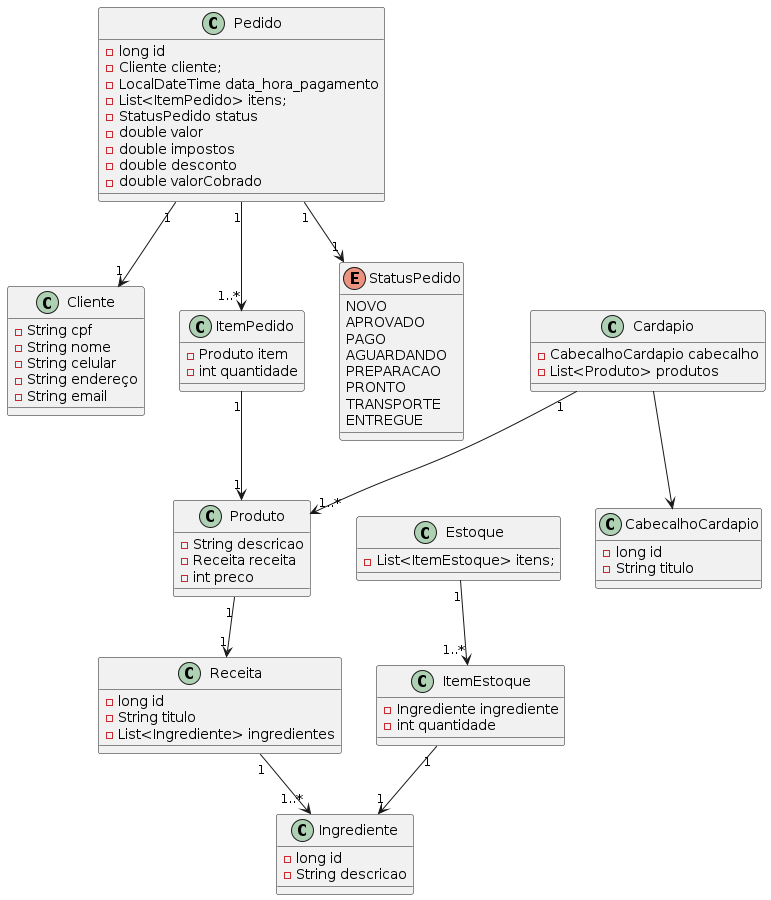

The diagram above was rendered by PlantUML. Its source (embedded in the PNG):
@startuml "Classes de domínio"

class Cliente{
    - String cpf
    - String nome
    - String celular
    - String endereço
    - String email
}

class Ingrediente{
    - long id
    - String descricao
}

class Receita{
    - long id
    - String titulo
    - List<Ingrediente> ingredientes
}

Receita "1" --> "1..*" Ingrediente

class ItemEstoque{
    - Ingrediente ingrediente
    - int quantidade
}

ItemEstoque "1" --> "1" Ingrediente

class Estoque{
    - List<ItemEstoque> itens;
}

Estoque "1" --> "1..*" ItemEstoque

class Produto{
    - String descricao
    - Receita receita
    - int preco
}

Produto "1" --> "1" Receita
class CabecalhoCardapio{
    - long id
    - String titulo
}
class Cardapio{
    - CabecalhoCardapio cabecalho
    - List<Produto> produtos
}

Cardapio --> CabecalhoCardapio
Cardapio "1" --> "1..*" Produto

class ItemPedido{
    - Produto item
    - int quantidade
}

ItemPedido "1" --> "1" Produto

enum StatusPedido{
    NOVO 
    APROVADO
    PAGO
    AGUARDANDO
    PREPARACAO
    PRONTO
    TRANSPORTE
    ENTREGUE
}

class Pedido{
    - long id
    - Cliente cliente;
    - LocalDateTime data_hora_pagamento
    - List<ItemPedido> itens;
    - StatusPedido status
    - double valor
    - double impostos
    - double desconto
    - double valorCobrado
}

Pedido "1" --> "1" Cliente
Pedido "1" --> "1" StatusPedido
Pedido "1" --> "1..*" ItemPedido

@enduml